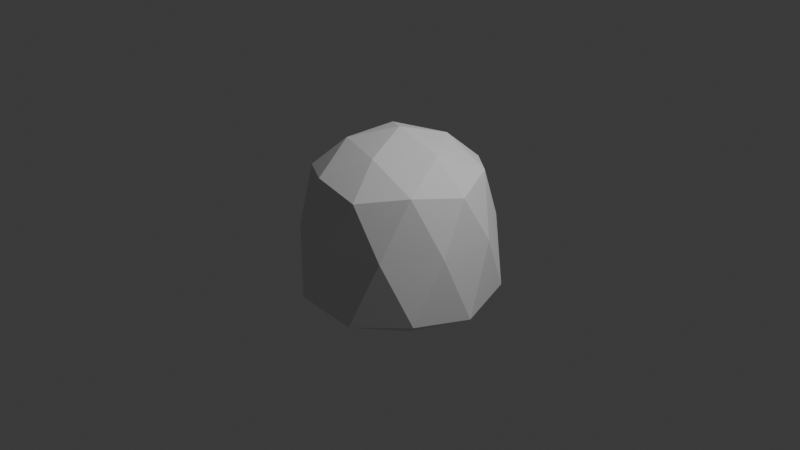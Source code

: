 # Source: rock_knob.blend  (saved by Blender 5.1.30; exported with 4.5.12 LTS)
import bpy
from mathutils import Matrix  # noqa: F401  (used for matrix-valued properties, if any)

bpy.ops.wm.read_factory_settings(use_empty=True)
scene = bpy.context.scene
scene.name = 'Scene'

# ---- collections
col_collection = bpy.data.collections.new('Collection'); scene.collection.children.link(col_collection)

# ---- world
world_world = bpy.data.worlds.new('World'); scene.world = world_world
world_world.use_nodes = True; world_world.node_tree.nodes.clear()
_N = world_world.node_tree.nodes; _L = world_world.node_tree.links
n0 = _N.new('ShaderNodeOutputWorld'); n0.name = 'World Output'; n0.location = (200, 100)
n1 = _N.new('ShaderNodeBackground'); n1.name = 'Background'; n1.location = (-200, 100)
n1.inputs[0].default_value = (0.05088, 0.05088, 0.05088, 1.0)
_L.new(n1.outputs[0], n0.inputs[0])
n0.is_active_output = True
world_world.color = (0.05088, 0.05088, 0.05088)
world_world.sun_shadow_jitter_overblur = 0.0

# ---- cameras
cam_camera = bpy.data.cameras.new('Camera')
cam_camera.clip_end = 100.0
cam_camera.ortho_scale = 7.314

# ---- lights
light_light = bpy.data.lights.new('Light', 'POINT')
light_light.energy = 1000.0
light_light.shadow_soft_size = 0.1

# ---- meshes
me_icosphere = bpy.data.meshes.new('Icosphere')
me_icosphere.from_pydata([(-6.846e-07, -5.2e-09, -1.171), (0.8591, -0.6242, -0.6477), (-0.3281, -1.01, -0.6477), (-1.062, -2.093e-09, -0.6477), (-0.3281, 1.01, -0.6477), (0.8591, 0.6242, -0.6477), (0.2764, -0.8506, 0.5327), (-0.7236, -0.5257, 0.5327), (-0.7236, 0.5257, 0.5327), (0.2764, 0.8506, 0.5327), (0.8944, 0.0, 0.5327), (0.0, 0.0, 1.0), (-0.2113, -0.6502, -0.9162), (0.5531, -0.4019, -0.9162), (0.3153, -0.9704, -0.7396), (1.02, -2.23e-09, -0.7396), (0.5531, 0.4019, -0.9162), (-0.6837, -3.358e-09, -0.9162), (-0.8255, -0.5997, -0.7396), (-0.2113, 0.6502, -0.9162), (-0.8255, 0.5997, -0.7396), (0.3153, 0.9704, -0.7396), (0.9511, -0.309, 0.0), (0.9511, 0.309, 0.0), (0.0, -1.0, 0.0), (0.5878, -0.809, 0.0), (-0.9511, -0.309, 0.0), (-0.5878, -0.809, 0.0), (-0.5878, 0.809, 0.0), (-0.9511, 0.309, 0.0), (0.5878, 0.809, 0.0), (0.0, 1.0, 0.0), (0.6882, -0.5, 0.6113), (-0.2629, -0.809, 0.6113), (-0.8506, 0.0, 0.6113), (-0.2629, 0.809, 0.6113), (0.6882, 0.5, 0.6113), (0.1625, -0.5, 0.8507), (0.5257, 0.0, 0.8507), (-0.4253, -0.309, 0.8507), (-0.4253, 0.309, 0.8507), (0.1625, 0.5, 0.8507)], [], [(0, 13, 12), (1, 13, 15), (0, 12, 17), (0, 17, 19), (0, 19, 16), (1, 15, 22), (2, 14, 24), (3, 18, 26), (4, 20, 28), (5, 21, 30), (1, 22, 25), (2, 24, 27), (3, 26, 29), (4, 28, 31), (5, 30, 23), (6, 32, 37), (7, 33, 39), (8, 34, 40), (9, 35, 41), (10, 36, 38), (38, 41, 11), (38, 36, 41), (36, 9, 41), (41, 40, 11), (41, 35, 40), (35, 8, 40), (40, 39, 11), (40, 34, 39), (34, 7, 39), (39, 37, 11), (39, 33, 37), (33, 6, 37), (37, 38, 11), (37, 32, 38), (32, 10, 38), (23, 36, 10), (23, 30, 36), (30, 9, 36), (31, 35, 9), (31, 28, 35), (28, 8, 35), (29, 34, 8), (29, 26, 34), (26, 7, 34), (27, 33, 7), (27, 24, 33), (24, 6, 33), (25, 32, 6), (25, 22, 32), (22, 10, 32), (30, 31, 9), (30, 21, 31), (21, 4, 31), (28, 29, 8), (28, 20, 29), (20, 3, 29), (26, 27, 7), (26, 18, 27), (18, 2, 27), (24, 25, 6), (24, 14, 25), (14, 1, 25), (22, 23, 10), (22, 15, 23), (15, 5, 23), (16, 21, 5), (16, 19, 21), (19, 4, 21), (19, 20, 4), (19, 17, 20), (17, 3, 20), (17, 18, 3), (17, 12, 18), (12, 2, 18), (15, 16, 5), (15, 13, 16), (13, 0, 16), (12, 14, 2), (12, 13, 14), (13, 1, 14)])
_uv = me_icosphere.uv_layers.new(name='UVMap')
_uv.uv.foreach_set('vector', [0.1818, 0.0, 0.2273, 0.07873, 0.1364, 0.07873, 0.2727, 0.1575, 0.3182, 0.07873, 0.3636, 0.1575, 0.9091, 0.0, 0.9545, 0.07873, 0.8636, 0.07873, 0.7273, 0.0, 0.7727, 0.07873, 0.6818, 0.07873, 0.5455, 0.0, 0.5909, 0.07873, 0.5, 0.07873, 0.2727, 0.1575, 0.3636, 0.1575, 0.3182, 0.2362, 0.09091, 0.1575, 0.1818, 0.1575, 0.1364, 0.2362, 0.8182, 0.1575, 0.9091, 0.1575, 0.8636, 0.2362, 0.6364, 0.1575, 0.7273, 0.1575, 0.6818, 0.2362, 0.4545, 0.1575, 0.5455, 0.1575, 0.5, 0.2362, 0.2727, 0.1575, 0.3182, 0.2362, 0.2273, 0.2362, 0.09091, 0.1575, 0.1364, 0.2362, 0.04546, 0.2362, 0.8182, 0.1575, 0.8636, 0.2362, 0.7727, 0.2362, 0.6364, 0.1575, 0.6818, 0.2362, 0.5909, 0.2362, 0.4545, 0.1575, 0.5, 0.2362, 0.4091, 0.2362, 0.1818, 0.3149, 0.2727, 0.3149, 0.2273, 0.3937, 0.0, 0.3149, 0.09091, 0.3149, 0.04546, 0.3937, 0.7273, 0.3149, 0.8182, 0.3149, 0.7727, 0.3937, 0.5455, 0.3149, 0.6364, 0.3149, 0.5909, 0.3937, 0.3636, 0.3149, 0.4545, 0.3149, 0.4091, 0.3937, 0.4091, 0.3937, 0.5, 0.3937, 0.4545, 0.4724, 0.4091, 0.3937, 0.4545, 0.3149, 0.5, 0.3937, 0.4545, 0.3149, 0.5455, 0.3149, 0.5, 0.3937, 0.5909, 0.3937, 0.6818, 0.3937, 0.6364, 0.4724, 0.5909, 0.3937, 0.6364, 0.3149, 0.6818, 0.3937, 0.6364, 0.3149, 0.7273, 0.3149, 0.6818, 0.3937, 0.7727, 0.3937, 0.8636, 0.3937, 0.8182, 0.4724, 0.7727, 0.3937, 0.8182, 0.3149, 0.8636, 0.3937, 0.8182, 0.3149, 0.9091, 0.3149, 0.8636, 0.3937, 0.04546, 0.3937, 0.1364, 0.3937, 0.09091, 0.4724, 0.04546, 0.3937, 0.09091, 0.3149, 0.1364, 0.3937, 0.09091, 0.3149, 0.1818, 0.3149, 0.1364, 0.3937, 0.2273, 0.3937, 0.3182, 0.3937, 0.2727, 0.4724, 0.2273, 0.3937, 0.2727, 0.3149, 0.3182, 0.3937, 0.2727, 0.3149, 0.3636, 0.3149, 0.3182, 0.3937, 0.4091, 0.2362, 0.4545, 0.3149, 0.3636, 0.3149, 0.4091, 0.2362, 0.5, 0.2362, 0.4545, 0.3149, 0.5, 0.2362, 0.5455, 0.3149, 0.4545, 0.3149, 0.5909, 0.2362, 0.6364, 0.3149, 0.5455, 0.3149, 0.5909, 0.2362, 0.6818, 0.2362, 0.6364, 0.3149, 0.6818, 0.2362, 0.7273, 0.3149, 0.6364, 0.3149, 0.7727, 0.2362, 0.8182, 0.3149, 0.7273, 0.3149, 0.7727, 0.2362, 0.8636, 0.2362, 0.8182, 0.3149, 0.8636, 0.2362, 0.9091, 0.3149, 0.8182, 0.3149, 0.04546, 0.2362, 0.09091, 0.3149, 0.0, 0.3149, 0.04546, 0.2362, 0.1364, 0.2362, 0.09091, 0.3149, 0.1364, 0.2362, 0.1818, 0.3149, 0.09091, 0.3149, 0.2273, 0.2362, 0.2727, 0.3149, 0.1818, 0.3149, 0.2273, 0.2362, 0.3182, 0.2362, 0.2727, 0.3149, 0.3182, 0.2362, 0.3636, 0.3149, 0.2727, 0.3149, 0.5, 0.2362, 0.5909, 0.2362, 0.5455, 0.3149, 0.5, 0.2362, 0.5455, 0.1575, 0.5909, 0.2362, 0.5455, 0.1575, 0.6364, 0.1575, 0.5909, 0.2362, 0.6818, 0.2362, 0.7727, 0.2362, 0.7273, 0.3149, 0.6818, 0.2362, 0.7273, 0.1575, 0.7727, 0.2362, 0.7273, 0.1575, 0.8182, 0.1575, 0.7727, 0.2362, 0.8636, 0.2362, 0.9545, 0.2362, 0.9091, 0.3149, 0.8636, 0.2362, 0.9091, 0.1575, 0.9545, 0.2362, 0.9091, 0.1575, 1.0, 0.1575, 0.9545, 0.2362, 0.1364, 0.2362, 0.2273, 0.2362, 0.1818, 0.3149, 0.1364, 0.2362, 0.1818, 0.1575, 0.2273, 0.2362, 0.1818, 0.1575, 0.2727, 0.1575, 0.2273, 0.2362, 0.3182, 0.2362, 0.4091, 0.2362, 0.3636, 0.3149, 0.3182, 0.2362, 0.3636, 0.1575, 0.4091, 0.2362, 0.3636, 0.1575, 0.4545, 0.1575, 0.4091, 0.2362, 0.5, 0.07873, 0.5455, 0.1575, 0.4545, 0.1575, 0.5, 0.07873, 0.5909, 0.07873, 0.5455, 0.1575, 0.5909, 0.07873, 0.6364, 0.1575, 0.5455, 0.1575, 0.6818, 0.07873, 0.7273, 0.1575, 0.6364, 0.1575, 0.6818, 0.07873, 0.7727, 0.07873, 0.7273, 0.1575, 0.7727, 0.07873, 0.8182, 0.1575, 0.7273, 0.1575, 0.8636, 0.07873, 0.9091, 0.1575, 0.8182, 0.1575, 0.8636, 0.07873, 0.9545, 0.07873, 0.9091, 0.1575, 0.9545, 0.07873, 1.0, 0.1575, 0.9091, 0.1575, 0.3636, 0.1575, 0.4091, 0.07873, 0.4545, 0.1575, 0.3636, 0.1575, 0.3182, 0.07873, 0.4091, 0.07873, 0.3182, 0.07873, 0.3636, 0.0, 0.4091, 0.07873, 0.1364, 0.07873, 0.1818, 0.1575, 0.09091, 0.1575, 0.1364, 0.07873, 0.2273, 0.07873, 0.1818, 0.1575, 0.2273, 0.07873, 0.2727, 0.1575, 0.1818, 0.1575])
me_icosphere.update()

# ---- objects
ob_light = bpy.data.objects.new('Light', light_light)
ob_camera = bpy.data.objects.new('Camera', cam_camera)
ob_icosphere = bpy.data.objects.new('Icosphere', me_icosphere)

# ---- transforms, parenting, visibility, modifiers, constraints
ob_light.location = (4.076, 1.005, 5.904)
ob_light.rotation_euler = (0.6503, 0.05522, 1.866)
ob_light.lock_rotations_4d = False
ob_light.empty_display_type = 'ARROWS'
ob_light.color = (0.0, 0.0, 0.0, 0.0)
ob_light.lineart.crease_threshold = 0.0
ob_camera.location = (7.359, -6.926, 4.958)
ob_camera.rotation_euler = (1.109, 0.0, 0.8149)
ob_camera.lock_rotations_4d = False
ob_camera.empty_display_type = 'ARROWS'
ob_camera.color = (0.0, 0.0, 0.0, 0.0)
ob_camera.display_type = 'WIRE'
ob_camera.lineart.crease_threshold = 0.0
ob_icosphere.location = (0.0, 0.0, 0.0)

# ---- collection membership
col_collection.objects.link(ob_light)
col_collection.objects.link(ob_camera)
col_collection.objects.link(ob_icosphere)

# ---- scene / render settings (as saved in the file)
scene.camera = ob_camera
scene.frame_start = 1; scene.frame_end = 250; scene.frame_set(1)
scene.render.engine = 'BLENDER_EEVEE_NEXT'
scene.render.bake_bias = 0.0
scene.render.bake_samples = 0
scene.cycles.sampling_pattern = 'TABULATED_SOBOL'
scene.eevee.use_volume_custom_range = False
bpy.context.view_layer.update()
